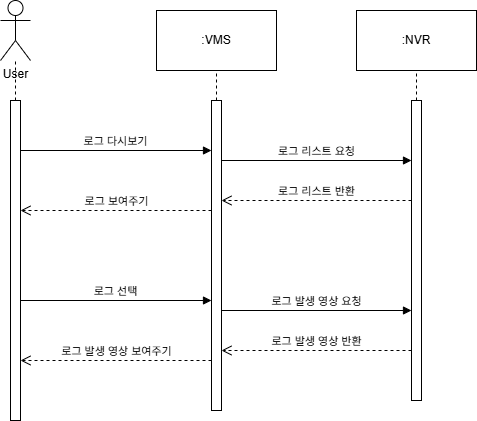

The diagram above was exported from draw.io. Its source (the exported page's mxGraphModel, read from the mxfile embedded in the PNG):
<mxGraphModel dx="1322" dy="647" grid="1" gridSize="10" guides="1" tooltips="1" connect="1" arrows="1" fold="1" page="1" pageScale="1" pageWidth="827" pageHeight="1169" math="0" shadow="0">
  <root>
    <mxCell id="0" />
    <mxCell id="1" parent="0" />
    <mxCell id="wp93V8NnkjvJ2eXE1kZ9-1" value="User" style="shape=umlActor;verticalLabelPosition=bottom;verticalAlign=top;html=1;outlineConnect=0;" parent="1" vertex="1">
      <mxGeometry x="64" y="50" width="30" height="60" as="geometry" />
    </mxCell>
    <mxCell id="wp93V8NnkjvJ2eXE1kZ9-2" value=":VMS" style="rounded=0;whiteSpace=wrap;html=1;" parent="1" vertex="1">
      <mxGeometry x="220" y="60" width="120" height="60" as="geometry" />
    </mxCell>
    <mxCell id="wp93V8NnkjvJ2eXE1kZ9-3" value=":NVR" style="rounded=0;whiteSpace=wrap;html=1;" parent="1" vertex="1">
      <mxGeometry x="420" y="60" width="120" height="60" as="geometry" />
    </mxCell>
    <mxCell id="wp93V8NnkjvJ2eXE1kZ9-5" value="" style="endArrow=none;dashed=1;html=1;rounded=0;" parent="1" target="wp93V8NnkjvJ2eXE1kZ9-1" edge="1" source="wp93V8NnkjvJ2eXE1kZ9-9">
      <mxGeometry width="50" height="50" relative="1" as="geometry">
        <mxPoint x="80" y="610" as="sourcePoint" />
        <mxPoint x="240" y="170" as="targetPoint" />
      </mxGeometry>
    </mxCell>
    <mxCell id="wp93V8NnkjvJ2eXE1kZ9-6" value="" style="endArrow=none;dashed=1;html=1;rounded=0;" parent="1" source="wp93V8NnkjvJ2eXE1kZ9-11" target="wp93V8NnkjvJ2eXE1kZ9-2" edge="1">
      <mxGeometry width="50" height="50" relative="1" as="geometry">
        <mxPoint x="281" y="610" as="sourcePoint" />
        <mxPoint x="279.5" y="150" as="targetPoint" />
      </mxGeometry>
    </mxCell>
    <mxCell id="wp93V8NnkjvJ2eXE1kZ9-7" value="" style="endArrow=none;dashed=1;html=1;rounded=0;" parent="1" target="wp93V8NnkjvJ2eXE1kZ9-3" edge="1" source="wp93V8NnkjvJ2eXE1kZ9-12">
      <mxGeometry width="50" height="50" relative="1" as="geometry">
        <mxPoint x="480.94" y="610" as="sourcePoint" />
        <mxPoint x="479.94" y="120" as="targetPoint" />
      </mxGeometry>
    </mxCell>
    <mxCell id="wp93V8NnkjvJ2eXE1kZ9-9" value="" style="html=1;points=[[0,0,0,0,5],[0,1,0,0,-5],[1,0,0,0,5],[1,1,0,0,-5]];perimeter=orthogonalPerimeter;outlineConnect=0;targetShapes=umlLifeline;portConstraint=eastwest;newEdgeStyle={&quot;curved&quot;:0,&quot;rounded&quot;:0};" parent="1" vertex="1">
      <mxGeometry x="74" y="150" width="10" height="320" as="geometry" />
    </mxCell>
    <mxCell id="wp93V8NnkjvJ2eXE1kZ9-11" value="" style="html=1;points=[[0,0,0,0,5],[0,1,0,0,-5],[1,0,0,0,5],[1,1,0,0,-5]];perimeter=orthogonalPerimeter;outlineConnect=0;targetShapes=umlLifeline;portConstraint=eastwest;newEdgeStyle={&quot;curved&quot;:0,&quot;rounded&quot;:0};" parent="1" vertex="1">
      <mxGeometry x="275" y="150" width="10" height="310" as="geometry" />
    </mxCell>
    <mxCell id="wp93V8NnkjvJ2eXE1kZ9-12" value="" style="html=1;points=[[0,0,0,0,5],[0,1,0,0,-5],[1,0,0,0,5],[1,1,0,0,-5]];perimeter=orthogonalPerimeter;outlineConnect=0;targetShapes=umlLifeline;portConstraint=eastwest;newEdgeStyle={&quot;curved&quot;:0,&quot;rounded&quot;:0};" parent="1" vertex="1">
      <mxGeometry x="475" y="150" width="10" height="300" as="geometry" />
    </mxCell>
    <mxCell id="SDb6ms-bNEiVlfuCoEZo-1" value="로그 다시보기" style="html=1;verticalAlign=bottom;endArrow=block;curved=0;rounded=0;" edge="1" parent="1">
      <mxGeometry width="80" relative="1" as="geometry">
        <mxPoint x="84" y="200" as="sourcePoint" />
        <mxPoint x="275" y="200" as="targetPoint" />
      </mxGeometry>
    </mxCell>
    <mxCell id="7tNzzAbrE0KlEknsM9Bn-1" value="로그 리스트 요청" style="html=1;verticalAlign=bottom;endArrow=block;curved=0;rounded=0;" edge="1" parent="1">
      <mxGeometry width="80" relative="1" as="geometry">
        <mxPoint x="285" y="210" as="sourcePoint" />
        <mxPoint x="475" y="210" as="targetPoint" />
      </mxGeometry>
    </mxCell>
    <mxCell id="K--f2YZgkYOVEwQ3aQpA-1" value="로그 리스트 반환" style="html=1;verticalAlign=bottom;endArrow=open;dashed=1;endSize=8;curved=0;rounded=0;" edge="1" parent="1">
      <mxGeometry relative="1" as="geometry">
        <mxPoint x="475" y="250" as="sourcePoint" />
        <mxPoint x="285" y="250" as="targetPoint" />
      </mxGeometry>
    </mxCell>
    <mxCell id="2jtTB0srvmK3rG_WocIc-1" value="로그 보여주기" style="html=1;verticalAlign=bottom;endArrow=open;dashed=1;endSize=8;curved=0;rounded=0;" edge="1" parent="1">
      <mxGeometry relative="1" as="geometry">
        <mxPoint x="275" y="260" as="sourcePoint" />
        <mxPoint x="84" y="260" as="targetPoint" />
      </mxGeometry>
    </mxCell>
    <mxCell id="2jtTB0srvmK3rG_WocIc-2" value="로그 선택" style="html=1;verticalAlign=bottom;endArrow=block;curved=0;rounded=0;" edge="1" parent="1">
      <mxGeometry width="80" relative="1" as="geometry">
        <mxPoint x="84" y="350" as="sourcePoint" />
        <mxPoint x="275" y="350" as="targetPoint" />
      </mxGeometry>
    </mxCell>
    <mxCell id="2jtTB0srvmK3rG_WocIc-3" value="로그 발생 영상 요청" style="html=1;verticalAlign=bottom;endArrow=block;curved=0;rounded=0;" edge="1" parent="1">
      <mxGeometry width="80" relative="1" as="geometry">
        <mxPoint x="285" y="360" as="sourcePoint" />
        <mxPoint x="475" y="360" as="targetPoint" />
      </mxGeometry>
    </mxCell>
    <mxCell id="2jtTB0srvmK3rG_WocIc-4" value="로그 발생 영상 반환" style="html=1;verticalAlign=bottom;endArrow=open;dashed=1;endSize=8;curved=0;rounded=0;" edge="1" parent="1">
      <mxGeometry relative="1" as="geometry">
        <mxPoint x="475" y="400" as="sourcePoint" />
        <mxPoint x="285" y="400" as="targetPoint" />
      </mxGeometry>
    </mxCell>
    <mxCell id="2jtTB0srvmK3rG_WocIc-5" value="로그 발생 영상 보여주기" style="html=1;verticalAlign=bottom;endArrow=open;dashed=1;endSize=8;curved=0;rounded=0;" edge="1" parent="1">
      <mxGeometry relative="1" as="geometry">
        <mxPoint x="275" y="410" as="sourcePoint" />
        <mxPoint x="84" y="410" as="targetPoint" />
      </mxGeometry>
    </mxCell>
  </root>
</mxGraphModel>